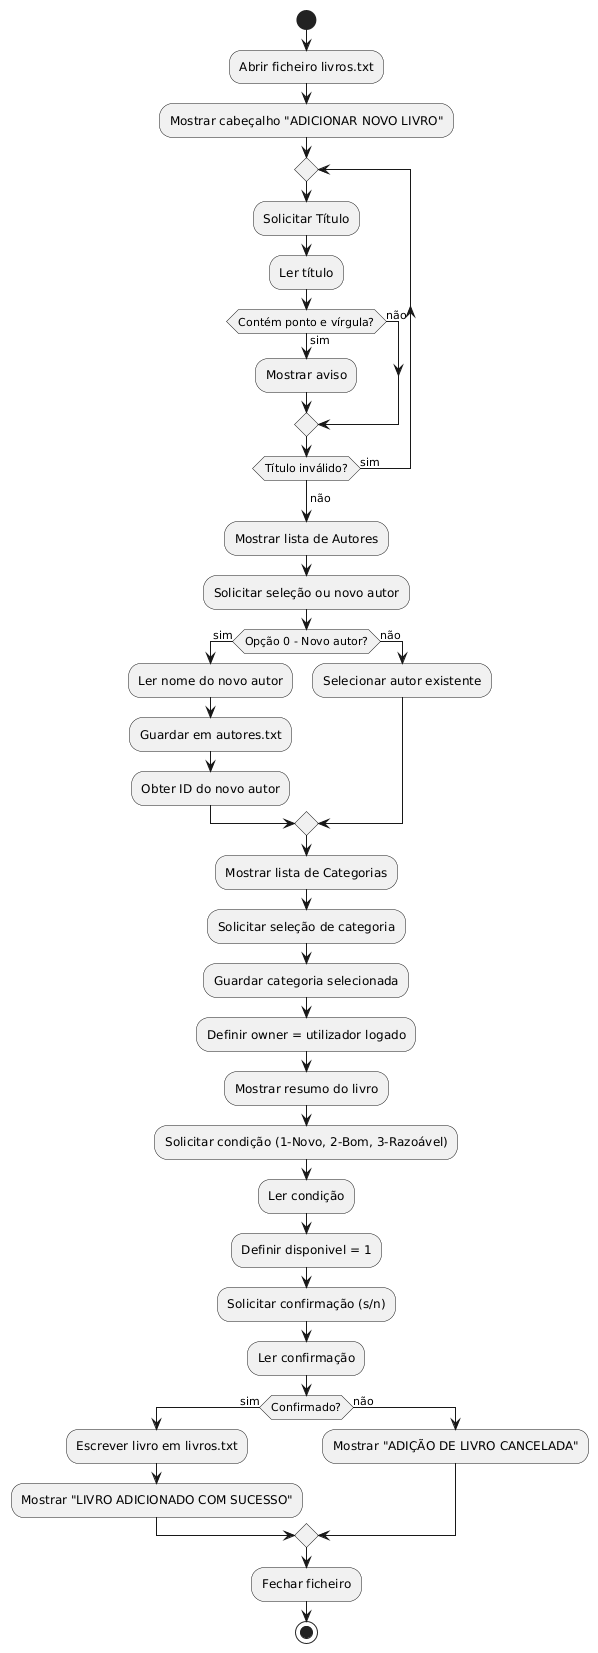

The diagram above was rendered by PlantUML. Its source (embedded in the PNG):
@startuml
start

:Abrir ficheiro livros.txt;
:Mostrar cabeçalho "ADICIONAR NOVO LIVRO";

repeat
    :Solicitar Título;
    :Ler título;
    if (Contém ponto e vírgula?) then (sim)
        :Mostrar aviso;
    else (não)
    endif
repeat while (Título inválido?) is (sim)
-> não;

:Mostrar lista de Autores;
:Solicitar seleção ou novo autor;

if (Opção 0 - Novo autor?) then (sim)
    :Ler nome do novo autor;
    :Guardar em autores.txt;
    :Obter ID do novo autor;
else (não)
    :Selecionar autor existente;
endif

:Mostrar lista de Categorias;
:Solicitar seleção de categoria;
:Guardar categoria selecionada;

:Definir owner = utilizador logado;

:Mostrar resumo do livro;
:Solicitar condição (1-Novo, 2-Bom, 3-Razoável);
:Ler condição;

:Definir disponivel = 1;

:Solicitar confirmação (s/n);
:Ler confirmação;

if (Confirmado?) then (sim)
    :Escrever livro em livros.txt;
    :Mostrar "LIVRO ADICIONADO COM SUCESSO";
else (não)
    :Mostrar "ADIÇÃO DE LIVRO CANCELADA";
endif

:Fechar ficheiro;

stop
@enduml